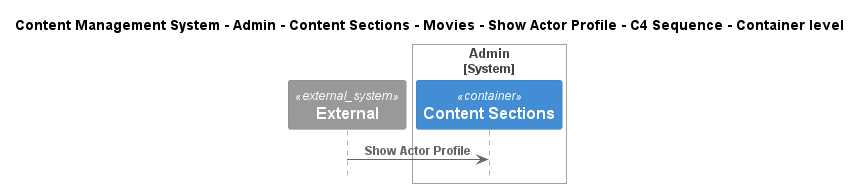

The diagram above was rendered by PlantUML. Its source (embedded in the PNG):
@startuml
!include ..\..\..\..\..\..\..\..\..\.c4s\C4_Sequence.puml

title Content Management System - Admin - Content Sections - Movies - Show Actor Profile - C4 Sequence - Container level

System_Ext(C4InterFlow.SoftwareSystems.ExternalSystem, "External", "")

System_Boundary(ContentManagementSystem.SoftwareSystems.Admin, "Admin")
    Container(ContentManagementSystem.SoftwareSystems.Admin.Containers.ContentSections, "Content Sections", "", "Content-Sections are primarily used for content classification, helping the CMS organize and manage different types of information, ensuring a clear structure for easy retrieval and display.")
Boundary_End()

Rel(C4InterFlow.SoftwareSystems.ExternalSystem, ContentManagementSystem.SoftwareSystems.Admin.Containers.ContentSections, "Show Actor Profile")


@enduml